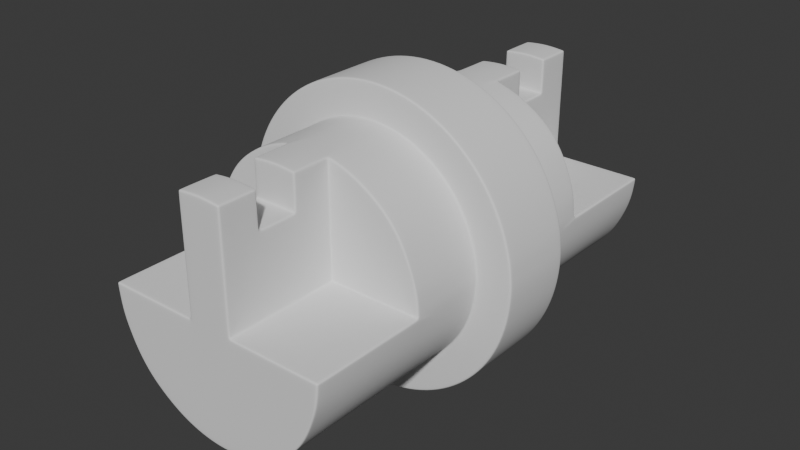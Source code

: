 # Source: Mech_Piece1.blend  (saved by Blender 4.0.36; exported with 4.5.12 LTS)
import bpy
from mathutils import Matrix  # noqa: F401  (used for matrix-valued properties, if any)

bpy.ops.wm.read_factory_settings(use_empty=True)
scene = bpy.context.scene
scene.name = 'Scene'

# ---- collections
col_collection = bpy.data.collections.new('Collection'); scene.collection.children.link(col_collection)

# ---- world
world_world = bpy.data.worlds.new('World'); scene.world = world_world
world_world.use_nodes = True; world_world.node_tree.nodes.clear()
_N = world_world.node_tree.nodes; _L = world_world.node_tree.links
n0 = _N.new('ShaderNodeOutputWorld'); n0.name = 'World Output'; n0.location = (300, 300)
n1 = _N.new('ShaderNodeBackground'); n1.name = 'Background'; n1.location = (10, 300)
n1.inputs[0].default_value = (0.05088, 0.05088, 0.05088, 1.0)
_L.new(n1.outputs[0], n0.inputs[0])
n0.is_active_output = True
world_world.color = (0.05088, 0.05088, 0.05088)
world_world.use_sun_shadow = False
world_world.sun_shadow_jitter_overblur = 0.0

# ---- meshes
me_cylinder_001 = bpy.data.meshes.new('Cylinder.001')
me_cylinder_001.from_pydata([(0.0, 2.0, 1.0), (0.0, -2.0, 1.0), (0.1951, 2.0, 0.9808), (1.0, 2.0, -4.371e-08), (0.9808, 2.0, -0.1951), (0.9163, 2.0, -0.3827), (0.8342, 2.0, -0.5556), (0.0, 2.0, -1.0), (0.7167, 2.0, -0.7071), (-0.1951, 2.0, 0.9808), (0.5528, 2.0, -0.8315), (-1.0, 2.0, -4.371e-08), (0.3827, 2.0, -0.9239), (-0.9808, 2.0, -0.1951), (0.1951, 2.0, -0.9808), (-0.9163, 2.0, -0.3827), (0.1951, 2.0, -5.96e-08), (-0.8342, 2.0, -0.5556), (-0.7167, 2.0, -0.7071), (0.1951, -2.0, 0.9808), (-0.5528, 2.0, -0.8315), (1.0, -2.0, -4.371e-08), (-0.3827, 2.0, -0.9239), (-0.1951, 2.0, -0.9808), (-0.1951, 2.0, -5.96e-08), (0.9808, -2.0, -0.1951), (0.0, -2.0, -1.0), (0.9163, -2.0, -0.3827), (-0.1951, -2.0, 0.9808), (0.8342, -2.0, -0.5556), (-1.0, -2.0, -4.371e-08), (0.7167, -2.0, -0.7071), (-0.9808, -2.0, -0.1951), (-0.9163, -2.0, -0.3827), (-0.8342, -2.0, -0.5556), (-0.7167, -2.0, -0.7071), (-0.5528, -2.0, -0.8315), (-0.3827, -2.0, -0.9239), (-0.1951, -2.0, -0.9808), (-0.1951, -2.0, -5.96e-08), (0.5528, -2.0, -0.8315), (0.3827, -2.0, -0.9239), (0.1951, -2.0, -0.9808), (0.1951, -2.0, -5.96e-08), (0.1951, -0.3333, -0.9808), (0.1951, 0.3333, -0.9808), (0.5556, -0.3333, -0.8315), (0.5556, 0.3333, -0.8315), (0.8315, -0.3333, -0.5556), (0.8315, 0.3333, -0.5556), (0.9808, -0.3333, -0.1951), (0.9808, 0.3333, -0.1951), (-0.1951, -0.3333, -0.9808), (-0.1951, 0.3333, -0.9808), (-0.5556, -0.3333, -0.8315), (-0.5556, 0.3333, -0.8315), (-0.8315, -0.3333, -0.5556), (-0.8315, 0.3333, -0.5556), (-0.9808, -0.3333, -0.1951), (-0.9808, 0.3333, -0.1951), (-0.8315, -0.3333, 0.5556), (-0.8315, 0.3333, 0.5556), (-0.9808, -0.3333, 0.1951), (-0.9808, 0.3333, 0.1951), (-0.1951, -0.3333, 0.9808), (-0.1951, 0.3333, 0.9808), (-0.5556, -0.3333, 0.8315), (-0.5556, 0.3333, 0.8315), (0.8315, -0.3333, 0.5556), (0.8315, 0.3333, 0.5556), (0.9808, -0.3333, 0.1951), (0.0, -1.0, 1.0), (0.9808, 0.3333, 0.1951), (0.1951, -0.3333, 0.9808), (0.1951, 0.3333, 0.9808), (0.5556, -0.3333, 0.8315), (0.5556, 0.3333, 0.8315), (0.0, -1.0, -1.0), (-0.1951, -1.0, 0.9808), (-0.3827, -1.0, 0.9239), (-0.5528, -1.0, 0.8315), (-0.7167, -1.0, 0.7071), (-0.8342, -1.0, 0.5556), (-0.9163, -1.0, 0.3827), (-0.9808, -1.0, 0.1951), (-1.0, -1.0, -2.186e-08), (-0.9808, -1.0, -0.1951), (-0.9239, -1.0, -0.3827), (-0.8315, -1.0, -0.5556), (-0.7071, -1.0, -0.7071), (-0.5556, -1.0, -0.8315), (-0.3827, -1.0, -0.9239), (0.1951, -1.0, 0.9808), (0.0, -2.0, -5.96e-08), (-0.1951, -1.0, -0.9808), (-0.1951, -1.0, -5.96e-08), (0.3827, -1.0, 0.9239), (0.5528, -1.0, 0.8315), (0.7167, -1.0, 0.7071), (0.0, 1.0, 1.0), (0.8342, -1.0, 0.5556), (0.9163, -1.0, 0.3827), (0.9808, -1.0, 0.1951), (1.0, -1.0, -2.186e-08), (0.9808, -1.0, -0.1951), (0.9239, -1.0, -0.3827), (0.8315, -1.0, -0.5556), (0.7071, -1.0, -0.7071), (0.5556, -1.0, -0.8315), (0.3827, -1.0, -0.9239), (0.1951, -1.0, -0.9808), (0.0, 1.0, -1.0), (-0.1951, 1.0, 0.9808), (-0.3827, 1.0, 0.9239), (-0.5528, 1.0, 0.8315), (-0.7167, 1.0, 0.7071), (-0.8342, 1.0, 0.5556), (-0.9163, 1.0, 0.3827), (-0.9808, 1.0, 0.1951), (-1.0, 1.0, -2.186e-08), (-0.9808, 1.0, -0.1951), (-0.9239, 1.0, -0.3827), (-0.8315, 1.0, -0.5556), (-0.7071, 1.0, -0.7071), (-0.5556, 1.0, -0.8315), (-0.3827, 1.0, -0.9239), (0.1951, -1.0, -5.96e-08), (0.0, 2.0, -5.96e-08), (-0.1951, 1.0, -0.9808), (-0.1951, 1.0, -5.96e-08), (0.1951, 1.0, 0.9808), (0.3827, 1.0, 0.9239), (0.5528, 1.0, 0.8315), (0.7167, 1.0, 0.7071), (0.8342, 1.0, 0.5556), (0.9163, 1.0, 0.3827), (0.9808, 1.0, 0.1951), (0.0, 0.3333, -1.0), (0.0, -0.3333, -1.0), (-0.3827, 0.3333, -0.9239), (-0.3827, -0.3333, -0.9239), (1.0, 1.0, -2.186e-08), (0.9808, 1.0, -0.1951), (-1.0, 0.3333, -2.186e-08), (-1.0, -0.3333, -2.186e-08), (-0.9239, 0.3333, -0.3827), (-0.9239, -0.3333, -0.3827), (-0.7071, 0.3333, -0.7071), (-0.7071, -0.3333, -0.7071), (-0.9239, 0.3333, 0.3827), (-0.9239, -0.3333, 0.3827), (-0.7071, 0.3333, 0.7071), (-0.7071, -0.3333, 0.7071), (-0.3827, 0.3333, 0.9239), (-0.3827, -0.3333, 0.9239), (0.0, -0.3333, 1.0), (0.0, 0.3333, 1.0), (0.9239, 1.0, -0.3827), (0.8315, 1.0, -0.5556), (0.0, -0.3333, 1.302), (0.0, 0.3333, 1.302), (0.7071, 1.0, -0.7071), (0.5556, 1.0, -0.8315), (0.3827, 1.0, -0.9239), (0.1951, 1.0, -0.9808), (0.1951, 1.0, -5.96e-08), (0.3827, 0.3333, -0.9239), (0.3827, -0.3333, -0.9239), (-0.254, 0.3333, -1.277), (-0.254, -0.3333, -1.277), (-0.4983, 0.3333, 1.203), (-0.4983, -0.3333, 1.203), (-0.9207, 0.3333, 0.9207), (-0.9207, -0.3333, 0.9207), (-0.7234, 0.3333, 1.083), (-0.7234, -0.3333, 1.083), (-0.254, 0.3333, 1.277), (-0.254, -0.3333, 1.277), (-1.277, 0.3333, 0.254), (-1.277, -0.3333, 0.254), (-1.083, 0.3333, 0.7234), (-1.083, -0.3333, 0.7234), (-1.277, 0.3333, -0.254), (-1.277, -0.3333, -0.254), (-1.083, 0.3333, -0.7234), (-1.083, -0.3333, -0.7234), (-0.7234, 0.3333, -1.083), (-0.7234, -0.3333, -1.083), (-1.203, 0.3333, 0.4983), (-1.203, -0.3333, 0.4983), (-0.9207, 0.3333, -0.9207), (-0.9207, -0.3333, -0.9207), (-1.203, 0.3333, -0.4983), (-1.203, -0.3333, -0.4983), (-1.302, 0.3333, -2.186e-08), (-1.302, -0.3333, -2.186e-08), (1.0, 0.3333, -2.186e-08), (1.0, -0.3333, -2.186e-08), (-0.4983, 0.3333, -1.203), (-0.4983, -0.3333, -1.203), (0.9239, 0.3333, -0.3827), (0.9239, -0.3333, -0.3827), (0.0, 0.3333, -1.302), (0.0, -0.3333, -1.302), (0.7071, 0.3333, -0.7071), (0.7071, -0.3333, -0.7071), (0.9239, 0.3333, 0.3827), (0.9239, -0.3333, 0.3827), (0.7071, 0.3333, 0.7071), (0.7071, -0.3333, 0.7071), (0.3827, 0.3333, 0.9239), (0.3827, -0.3333, 0.9239), (0.254, 0.3333, -1.277), (0.254, -0.3333, -1.277), (0.4983, 0.3333, 1.203), (0.4983, -0.3333, 1.203), (0.9207, 0.3333, 0.9207), (0.9207, -0.3333, 0.9207), (0.7234, 0.3333, 1.083), (0.0, -1.333, 1.0), (0.7234, -0.3333, 1.083), (0.0, -1.667, 1.0), (0.254, 0.3333, 1.277), (-1.0, -1.667, -3.643e-08), (0.254, -0.3333, 1.277), (-1.0, -1.333, -2.914e-08), (1.277, 0.3333, 0.254), (-0.8315, -1.667, -0.5556), (1.277, -0.3333, 0.254), (-0.8315, -1.333, -0.5556), (1.083, 0.3333, 0.7234), (-0.3827, -1.667, -0.9239), (1.083, -0.3333, 0.7234), (-0.3827, -1.333, -0.9239), (0.0, -1.667, -1.0), (0.0, -1.333, -1.0), (-0.1951, -1.667, 0.9808), (-0.1951, -1.333, 0.9808), (-0.9239, -1.667, -0.3827), (-0.9239, -1.333, -0.3827), (-0.5556, -1.667, -0.8315), (-0.5556, -1.333, -0.8315), (-0.1951, -1.667, -5.96e-08), (-0.1951, -1.333, -5.96e-08), (-0.1951, -1.667, -0.9808), (-0.1951, -1.333, -0.9808), (-0.7071, -1.667, -0.7071), (-0.7071, -1.333, -0.7071), (-0.9808, -1.667, -0.1951), (-0.9808, -1.333, -0.1951), (-0.1951, -2.0, 0.6761), (-0.1951, -1.0, 0.6761), (0.0, -2.0, 0.6893), (-0.1951, -1.667, 0.6761), (-0.1951, -1.333, 0.6761), (-0.3827, -1.667, -5.414e-08), (-0.3827, -1.0, -5.114e-08), (-0.3827, -1.333, -5.26e-08), (-0.3827, -2.0, -5.577e-08), (0.0, 1.333, 1.0), (0.0, 1.667, 1.0), (-1.0, 1.667, -3.643e-08), (-1.0, 1.333, -2.914e-08), (-0.8315, 1.667, -0.5556), (-0.8315, 1.333, -0.5556), (-0.3827, 1.667, -0.9239), (-0.3827, 1.333, -0.9239), (-0.5528, -1.667, -4.924e-08), (-0.5528, -1.0, -4.341e-08), (-0.5528, -1.333, -4.626e-08), (-0.5528, -2.0, -5.235e-08), (-0.7167, -1.667, -4.439e-08), (-0.7167, -1.333, -3.976e-08), (-0.7167, -1.0, -3.52e-08), (-0.7167, -2.0, -4.909e-08), (-0.8342, -1.667, -4.121e-08), (-0.8342, -1.333, -3.53e-08), (-0.8342, -1.0, -2.932e-08), (-0.8342, -2.0, -4.706e-08), (-0.9163, -1.667, -3.894e-08), (-0.9163, -1.0, -2.598e-08), (-0.9163, -1.333, -3.246e-08), (-0.9163, -2.0, -4.543e-08), (0.0, 1.667, -1.0), (0.0, 1.333, -1.0), (-0.1951, 1.667, 0.9808), (-0.1951, 1.333, 0.9808), (-0.9239, 1.667, -0.3827), (-0.9239, 1.333, -0.3827), (-0.5556, 1.667, -0.8315), (-0.5556, 1.333, -0.8315), (-0.1951, 1.667, -5.96e-08), (-0.1951, 1.333, -5.96e-08), (-0.1951, 1.667, -0.9808), (-0.1951, 1.333, -0.9808), (-0.7071, 1.667, -0.7071), (-0.7071, 1.333, -0.7071), (-0.9808, 1.667, -0.1951), (-0.9808, 1.333, -0.1951), (0.0, -1.667, 0.6761), (0.0, -1.333, 0.6761), (-0.1951, 2.0, 0.6761), (-0.1951, 1.0, 0.6761), (0.0, 2.0, 0.6893), (-0.1951, 1.667, 0.6761), (-0.1951, 1.333, 0.6761), (-0.3827, 1.667, -5.414e-08), (-0.3827, 1.0, -5.114e-08), (-0.3827, 1.333, -5.26e-08), (-0.3827, 2.0, -5.577e-08), (-0.5528, 1.667, -4.924e-08), (-0.5528, 1.0, -4.341e-08), (-0.5528, 1.333, -4.626e-08), (-0.5528, 2.0, -5.235e-08), (-0.7167, 1.667, -4.439e-08), (-0.7167, 1.333, -3.976e-08), (-0.7167, 1.0, -3.52e-08), (-0.7167, 2.0, -4.909e-08), (-0.8342, 1.667, -4.121e-08), (-0.8342, 1.333, -3.53e-08), (-0.8342, 1.0, -2.932e-08), (-0.8342, 2.0, -4.706e-08), (-0.9163, 1.667, -3.894e-08), (-0.9163, 1.0, -2.598e-08), (-0.9163, 1.333, -3.246e-08), (-0.9163, 2.0, -4.543e-08), (0.0, 1.667, 0.6761), (0.0, 1.333, 0.6761), (-0.4983, 0.0, -1.203), (-1.277, 0.0, 0.254), (1.277, 0.3333, -0.254), (1.277, -0.3333, -0.254), (1.083, 0.3333, -0.7234), (1.083, -0.3333, -0.7234), (0.7234, 0.3333, -1.083), (-0.7234, 0.0, -1.083), (-1.302, 0.0, -2.186e-08), (-1.083, 0.0, -0.7234), (0.0, 0.0, -1.302), (-1.203, 0.0, -0.4983), (0.7234, -0.3333, -1.083), (-0.4983, 0.0, 1.203), (-0.9207, 0.0, -0.9207), (-1.277, 0.0, -0.254), (-0.7234, 0.0, 1.083), (1.203, 0.3333, 0.4983), (1.203, -0.3333, 0.4983), (-0.254, 0.0, -1.277), (-0.9207, 0.0, 0.9207), (-0.254, 0.0, 1.277), (-1.083, 0.0, 0.7234), (-1.203, 0.0, 0.4983), (0.9207, 0.3333, -0.9207), (0.9207, -0.3333, -0.9207), (1.203, 0.3333, -0.4983), (1.203, -0.3333, -0.4983), (0.0, 0.0, 1.302), (1.302, 0.3333, -2.186e-08), (1.302, -0.3333, -2.186e-08), (0.4983, 0.3333, -1.203), (0.4983, -0.3333, -1.203), (-0.8342, 1.0, 0.3745), (-0.9933, 1.0, 0.06793), (-0.9163, 1.0, 0.2163), (-0.7167, 1.0, 0.601), (-0.5528, 1.0, 0.6974), (-0.3827, 1.0, 0.6872), (1.0, -1.667, -3.643e-08), (1.0, -1.333, -2.914e-08), (0.8315, -1.667, -0.5556), (0.8315, -1.333, -0.5556), (0.3827, -1.667, -0.9239), (0.3827, -1.333, -0.9239), (0.1951, -1.667, 0.9808), (0.1951, -1.333, 0.9808), (0.9239, -1.667, -0.3827), (0.9239, -1.333, -0.3827), (0.5556, -1.667, -0.8315), (0.5556, -1.333, -0.8315), (0.1951, -1.667, -5.96e-08), (0.1951, -1.333, -5.96e-08), (0.1951, -1.667, -0.9808), (0.1951, -1.333, -0.9808), (0.7071, -1.667, -0.7071), (0.7071, -1.333, -0.7071), (0.9808, -1.667, -0.1951), (0.9808, -1.333, -0.1951), (0.1951, -2.0, 0.6761), (0.1951, -1.0, 0.6761), (0.1951, -1.667, 0.6761), (0.1951, -1.333, 0.6761), (0.3827, -1.667, -5.414e-08), (0.3827, -1.0, -5.114e-08), (0.3827, -1.333, -5.26e-08), (0.3827, -2.0, -5.577e-08), (1.0, 1.667, -3.643e-08), (1.0, 1.333, -2.914e-08), (0.8315, 1.667, -0.5556), (0.8315, 1.333, -0.5556), (-1.29, 0.0, 0.1278), (0.3827, 1.667, -0.9239), (0.3827, 1.333, -0.9239), (0.5528, -1.667, -4.924e-08), (0.5528, -1.0, -4.341e-08), (0.5528, -1.333, -4.626e-08), (0.5528, -2.0, -5.235e-08), (0.7167, -1.667, -4.439e-08), (0.7167, -1.333, -3.976e-08), (0.7167, -1.0, -3.52e-08), (0.7167, -2.0, -4.909e-08), (-0.9931, 0.3333, 0.06967), (0.8342, -1.667, -4.121e-08), (0.8342, -1.333, -3.53e-08), (0.8342, -1.0, -2.932e-08), (0.8342, -2.0, -4.706e-08), (-0.8342, -1.0, 0.3745), (-0.9933, -1.0, 0.06793), (-0.9163, -1.0, 0.2163), (-0.7167, -1.0, 0.601), (-0.5528, -1.0, 0.6974), (-0.3827, -1.0, 0.6872), (0.9163, -1.667, -3.894e-08), (0.9163, -1.0, -2.598e-08), (0.9163, -1.333, -3.246e-08), (0.9163, -2.0, -4.543e-08), (0.1951, 1.667, 0.9808), (0.1951, 1.333, 0.9808), (0.9239, 1.667, -0.3827), (0.9239, 1.333, -0.3827), (-1.289, 0.3333, 0.1342), (0.5556, 1.667, -0.8315), (0.5556, 1.333, -0.8315), (0.1951, 1.667, -5.96e-08), (0.1951, 1.333, -5.96e-08), (0.1951, 1.667, -0.9808), (0.1951, 1.333, -0.9808), (0.7071, 1.667, -0.7071), (0.7071, 1.333, -0.7071), (0.9808, 1.667, -0.1951), (0.9808, 1.333, -0.1951), (0.1951, 2.0, 0.6761), (0.1951, 1.0, 0.6761), (0.1951, 1.667, 0.6761), (0.1951, 1.333, 0.6761), (0.3827, 1.667, -5.414e-08), (0.3827, 1.0, -5.114e-08), (0.3827, 1.333, -5.26e-08), (0.3827, 2.0, -5.577e-08), (0.5528, 1.667, -4.924e-08), (0.5528, 1.0, -4.341e-08), (0.5528, 1.333, -4.626e-08), (0.5528, 2.0, -5.235e-08), (0.7167, 1.667, -4.439e-08), (0.7167, 1.333, -3.976e-08), (0.7167, 1.0, -3.52e-08), (-0.9931, -0.3333, 0.06967), (-1.289, -0.3333, 0.1342), (0.7167, 2.0, -4.909e-08), (0.8342, 1.667, -4.121e-08), (0.8342, 1.333, -3.53e-08), (0.8342, 1.0, -2.932e-08), (0.8342, 2.0, -4.706e-08), (0.9163, 1.667, -3.894e-08), (0.9163, 1.0, -2.598e-08), (0.9163, 1.333, -3.246e-08), (0.9163, 2.0, -4.543e-08), (0.4983, 0.0, -1.203), (1.277, 0.0, 0.254), (0.7234, 0.0, -1.083), (1.302, 0.0, -2.186e-08), (1.083, 0.0, -0.7234), (1.203, 0.0, -0.4983), (0.4983, 0.0, 1.203), (0.9207, 0.0, -0.9207), (1.277, 0.0, -0.254), (0.7234, 0.0, 1.083), (0.254, 0.0, -1.277), (0.9207, 0.0, 0.9207), (0.254, 0.0, 1.277), (1.083, 0.0, 0.7234), (1.203, 0.0, 0.4983), (0.8342, 1.0, 0.3745), (0.9933, 1.0, 0.06793), (0.9163, 1.0, 0.2163), (0.7167, 1.0, 0.601), (0.5528, 1.0, 0.6974), (0.3827, 1.0, 0.6872), (1.29, 0.0, 0.1278), (0.9931, 0.3333, 0.06967), (0.8342, -1.0, 0.3745), (0.9933, -1.0, 0.06793), (0.9163, -1.0, 0.2163), (0.7167, -1.0, 0.601), (0.5528, -1.0, 0.6974), (0.3827, -1.0, 0.6872), (1.289, 0.3333, 0.1342), (0.9931, -0.3333, 0.06967), (1.289, -0.3333, 0.1342)], [], [(434, 283, 7, 14), (210, 74, 222, 214), (132, 76, 208, 133), (408, 492, 493, 403), (432, 433, 446, 444), (433, 443, 441, 165), (244, 234, 26, 38), (360, 213, 476, 466), (130, 74, 210, 131), (293, 23, 7, 283), (123, 124, 55, 147), (88, 56, 148, 89), (114, 115, 151, 67), (68, 232, 217, 209), (267, 271, 274, 270), (16, 432, 444, 447), (63, 178, 188, 149), (137, 202, 168, 53), (406, 409, 414, 411), (118, 362, 410, 63), (104, 105, 201, 50), (485, 486, 131, 132), (179, 329, 399, 456), (253, 299, 300, 254), (290, 289, 265, 266), (30, 32, 33, 282), (50, 331, 358, 197), (177, 159, 356, 349), (418, 419, 80, 81), (265, 22, 23, 293), (11, 325, 15, 13), (134, 69, 206, 135), (275, 279, 282, 278), (420, 251, 78, 79), (295, 18, 20, 289), (289, 20, 22, 265), (121, 122, 57, 145), (272, 276, 275, 271), (48, 333, 355, 201), (136, 482, 483, 135), (107, 108, 46, 205), (494, 96, 92, 388), (380, 393, 392, 126), (276, 281, 279, 275), (256, 95, 251, 420), (298, 297, 287, 288), (294, 293, 283, 284), (431, 401, 400, 430), (381, 42, 26, 234), (138, 203, 213, 44), (359, 466, 476, 212), (218, 475, 477, 216), (297, 13, 15, 287), (287, 15, 17, 263), (80, 66, 152, 81), (261, 11, 13, 297), (301, 303, 127, 24), (292, 308, 307, 129), (118, 117, 363, 362), (370, 369, 383, 384), (239, 229, 227, 238), (225, 249, 248, 223), (376, 375, 369, 370), (110, 77, 138, 44), (403, 404, 407, 408), (122, 123, 147, 57), (120, 121, 145, 59), (232, 346, 480, 479), (84, 416, 417, 83), (440, 2, 425, 442), (163, 164, 435, 401), (269, 272, 271, 267), (268, 256, 420, 419), (72, 206, 345, 226), (76, 210, 214, 218), (445, 165, 441, 486), (99, 130, 426, 259), (132, 131, 210, 76), (437, 431, 430, 436), (78, 71, 155, 64), (260, 0, 9, 285), (484, 133, 134, 481), (277, 273, 418, 415), (31, 409, 405, 40), (482, 141, 463, 483), (162, 163, 401, 431), (273, 268, 419, 418), (450, 453, 452, 448), (57, 184, 192, 145), (492, 489, 100, 98), (169, 347, 338, 203), (379, 391, 393, 380), (195, 336, 343, 183), (142, 51, 200, 157), (345, 480, 467, 226), (250, 39, 93, 252), (141, 196, 51, 142), (218, 214, 472, 475), (231, 244, 38, 37), (377, 40, 41, 371), (164, 45, 137, 111), (262, 261, 297, 298), (407, 406, 411, 412), (264, 263, 295, 296), (64, 155, 159, 177), (206, 69, 230, 345), (102, 490, 496, 70), (401, 435, 434, 400), (62, 150, 189, 179), (435, 284, 283, 434), (102, 101, 491, 490), (55, 186, 190, 147), (268, 273, 272, 269), (24, 309, 306, 291), (243, 95, 256, 257), (153, 170, 176, 65), (240, 231, 37, 36), (200, 51, 330, 354), (428, 398, 397, 427), (248, 238, 33, 32), (53, 168, 198, 139), (24, 127, 7, 23), (305, 302, 112, 286), (263, 17, 18, 295), (454, 449, 485, 484), (430, 400, 12, 10), (387, 389, 373, 19), (91, 140, 52, 94), (27, 424, 414, 29), (99, 259, 286, 112), (205, 353, 333, 48), (104, 386, 376, 105), (70, 228, 346, 207), (3, 4, 5, 465), (226, 467, 487, 495), (481, 134, 135, 483), (368, 367, 385, 386), (398, 437, 436, 397), (484, 485, 132, 133), (154, 64, 177, 171), (37, 38, 39, 258), (67, 174, 170, 153), (107, 384, 378, 108), (75, 220, 215, 211), (445, 449, 450, 446), (301, 304, 285, 9), (427, 397, 6, 5), (28, 250, 252, 1), (33, 34, 278, 282), (89, 90, 241, 247), (411, 414, 424, 421), (211, 215, 224, 73), (84, 62, 455, 416), (34, 35, 274, 278), (241, 233, 231, 240), (122, 264, 296, 123), (167, 360, 340, 46), (128, 111, 137, 53), (117, 118, 63, 149), (125, 266, 294, 128), (119, 262, 298, 120), (16, 14, 7, 127), (228, 497, 487, 467), (358, 331, 474, 469), (291, 306, 308, 292), (103, 368, 386, 104), (416, 85, 280, 417), (112, 113, 153, 65), (116, 117, 149, 61), (114, 67, 153, 113), (119, 120, 59, 143), (296, 295, 289, 290), (288, 287, 263, 264), (121, 288, 264, 122), (139, 198, 186, 55), (87, 88, 229, 239), (149, 188, 180, 61), (112, 65, 156, 99), (143, 194, 429, 410), (21, 424, 27, 25), (59, 182, 194, 143), (128, 294, 284, 111), (94, 52, 138, 77), (147, 190, 184, 57), (151, 172, 174, 67), (120, 298, 288, 121), (266, 265, 293, 294), (145, 192, 182, 59), (402, 405, 409, 406), (396, 439, 438, 395), (106, 370, 384, 107), (39, 250, 253, 242), (73, 224, 159, 155), (124, 290, 266, 125), (397, 436, 8, 6), (419, 420, 79, 80), (123, 296, 290, 124), (115, 116, 61, 151), (255, 267, 270, 258), (245, 235, 234, 244), (109, 110, 44, 167), (124, 125, 139, 55), (157, 200, 49, 158), (433, 165, 445, 446), (65, 176, 160, 156), (61, 180, 172, 151), (49, 200, 354, 332), (392, 494, 388, 126), (92, 96, 211, 73), (141, 142, 439, 396), (326, 442, 425, 260), (157, 158, 398, 428), (462, 395, 3, 465), (221, 1, 19, 373), (385, 25, 27, 375), (81, 152, 60, 82), (125, 128, 53, 139), (280, 277, 415, 417), (10, 12, 447, 451), (448, 452, 457, 451), (413, 489, 492, 408), (183, 343, 339, 193), (185, 337, 342, 191), (97, 75, 211, 96), (187, 335, 328, 199), (173, 348, 350, 181), (281, 225, 223, 279), (279, 223, 30, 282), (144, 455, 456, 195), (395, 438, 4, 3), (45, 166, 359, 212), (222, 478, 472, 214), (257, 269, 267, 255), (330, 474, 471, 354), (175, 344, 348, 173), (177, 349, 341, 171), (193, 339, 337, 185), (438, 427, 5, 4), (300, 219, 237, 254), (459, 464, 462, 458), (175, 171, 341, 344), (19, 1, 252, 387), (444, 448, 451, 447), (135, 206, 72, 136), (89, 148, 54, 90), (82, 60, 150, 83), (256, 268, 269, 257), (449, 454, 453, 450), (454, 460, 459, 453), (36, 37, 258, 270), (87, 146, 56, 88), (90, 54, 140, 91), (443, 426, 130, 441), (39, 242, 255, 258), (60, 152, 173, 181), (12, 14, 16, 447), (357, 469, 474, 330), (452, 458, 461, 457), (52, 140, 199, 169), (43, 394, 391, 379), (453, 459, 458, 452), (130, 99, 156, 74), (158, 161, 437, 398), (212, 476, 338, 202), (334, 468, 466, 359), (191, 342, 335, 187), (199, 328, 347, 169), (371, 41, 42, 381), (189, 351, 329, 179), (56, 146, 193, 185), (415, 82, 83, 417), (213, 203, 338, 476), (280, 85, 225, 281), (41, 394, 43, 42), (273, 277, 276, 272), (221, 236, 28, 1), (246, 240, 36, 35), (387, 252, 93, 43), (181, 350, 351, 189), (254, 237, 78, 251), (436, 430, 10, 8), (446, 450, 448, 444), (90, 91, 233, 241), (47, 204, 352, 334), (166, 47, 334, 359), (196, 488, 495, 357), (393, 391, 402, 404), (106, 107, 205, 48), (8, 10, 451, 457), (389, 390, 300, 299), (490, 491, 422, 103), (378, 377, 371, 372), (97, 98, 209, 75), (277, 280, 281, 276), (243, 254, 251, 95), (486, 441, 130, 131), (458, 462, 465, 461), (224, 478, 356, 159), (29, 414, 409, 31), (223, 248, 32, 30), (249, 239, 238, 248), (227, 246, 35, 34), (369, 29, 31, 383), (101, 102, 70, 207), (158, 49, 204, 161), (137, 45, 212, 202), (403, 493, 494, 392), (260, 425, 2, 0), (404, 402, 406, 407), (439, 428, 427, 438), (94, 77, 235, 245), (291, 292, 305, 304), (24, 291, 304, 301), (148, 56, 185, 191), (379, 380, 390, 389), (242, 253, 254, 243), (88, 89, 247, 229), (292, 129, 302, 305), (9, 0, 303, 301), (327, 305, 286, 259), (326, 260, 285, 304), (138, 52, 169, 203), (366, 113, 112, 302), (306, 309, 313, 310), (308, 306, 310, 312), (307, 308, 312, 311), (22, 309, 24, 23), (365, 114, 113, 366), (310, 313, 317, 314), (312, 310, 314, 315), (20, 313, 309, 22), (311, 312, 315, 316), (315, 314, 318, 319), (316, 315, 319, 320), (314, 317, 321, 318), (18, 317, 313, 20), (320, 361, 364, 316), (319, 318, 322, 324), (320, 319, 324, 323), (318, 321, 325, 322), (17, 321, 317, 18), (323, 363, 361, 320), (322, 325, 11, 261), (324, 322, 261, 262), (15, 325, 321, 17), (323, 324, 262, 119), (43, 93, 26, 42), (304, 305, 327, 326), (299, 253, 236, 221), (238, 227, 34, 33), (180, 188, 351, 350), (176, 349, 356, 160), (172, 180, 350, 348), (208, 76, 218, 216), (174, 172, 348, 344), (86, 58, 146, 87), (176, 170, 341, 349), (174, 344, 341, 170), (242, 243, 257, 255), (182, 192, 339, 343), (105, 376, 370, 106), (168, 202, 338, 347), (192, 184, 337, 339), (184, 190, 342, 337), (194, 182, 343, 336), (190, 186, 335, 342), (327, 259, 426, 443), (51, 196, 357, 330), (46, 340, 353, 205), (380, 126, 388, 390), (390, 388, 92, 374), (161, 204, 47, 162), (493, 97, 96, 494), (43, 379, 389, 387), (230, 479, 480, 345), (178, 429, 399, 329), (188, 178, 329, 351), (492, 98, 97, 493), (372, 371, 381, 382), (186, 198, 328, 335), (198, 168, 347, 328), (233, 245, 244, 231), (136, 72, 488, 482), (418, 81, 82, 415), (352, 473, 468, 334), (16, 440, 442, 432), (271, 275, 278, 274), (54, 148, 191, 187), (142, 157, 428, 439), (66, 154, 171, 175), (332, 470, 473, 352), (92, 73, 155, 71), (460, 454, 484, 481), (460, 463, 464, 459), (35, 36, 270, 274), (2, 440, 303, 0), (85, 86, 249, 225), (78, 64, 154, 79), (449, 445, 486, 485), (354, 471, 470, 332), (161, 162, 431, 437), (133, 208, 69, 134), (204, 49, 332, 352), (40, 405, 394, 41), (229, 247, 246, 227), (86, 87, 239, 249), (83, 150, 62, 84), (412, 411, 421, 423), (39, 38, 26, 93), (311, 365, 366, 307), (307, 366, 302, 129), (364, 361, 116, 115), (316, 364, 365, 311), (364, 115, 114, 365), (361, 363, 117, 116), (362, 363, 323, 119), (375, 27, 29, 369), (74, 156, 160, 222), (382, 381, 234, 235), (391, 394, 405, 402), (162, 47, 166, 163), (98, 100, 68, 209), (163, 166, 45, 164), (422, 491, 489, 413), (69, 208, 216, 230), (463, 141, 396, 464), (333, 353, 473, 470), (340, 360, 466, 468), (421, 424, 21, 367), (331, 355, 471, 474), (6, 8, 457, 461), (220, 217, 477, 475), (217, 232, 479, 477), (197, 358, 497, 496), (423, 421, 367, 368), (164, 111, 284, 435), (110, 382, 235, 77), (108, 378, 372, 109), (367, 21, 25, 385), (383, 31, 40, 377), (413, 412, 423, 422), (346, 228, 467, 480), (44, 213, 360, 167), (422, 423, 368, 103), (100, 101, 207, 68), (105, 106, 48, 201), (353, 340, 468, 473), (108, 109, 167, 46), (220, 475, 472, 215), (432, 442, 443, 433), (355, 333, 470, 471), (408, 407, 412, 413), (440, 16, 127, 303), (91, 94, 245, 233), (250, 28, 236, 253), (150, 60, 181, 189), (71, 78, 237, 219), (140, 54, 187, 199), (247, 241, 240, 246), (400, 434, 14, 12), (85, 144, 58, 86), (58, 144, 195, 183), (80, 79, 154, 66), (146, 58, 183, 193), (152, 66, 175, 173), (222, 160, 356, 478), (216, 477, 479, 230), (5, 6, 461, 465), (442, 326, 327, 443), (299, 221, 373, 389), (464, 396, 395, 462), (463, 460, 481, 483), (399, 429, 194, 336), (410, 429, 178, 63), (392, 393, 404, 403), (410, 362, 119, 143), (300, 390, 374, 219), (386, 385, 375, 376), (224, 215, 472, 478), (489, 491, 101, 100), (201, 355, 331, 50), (209, 217, 220, 75), (71, 219, 374, 92), (384, 383, 377, 378), (103, 104, 50, 197), (207, 346, 232, 68), (109, 372, 382, 110), (399, 336, 195, 456), (455, 62, 179, 456), (455, 144, 85, 416), (487, 469, 357, 495), (488, 72, 226, 495), (488, 196, 141, 482), (487, 497, 358, 469), (496, 497, 228, 70), (496, 490, 103, 197)])
me_cylinder_001.polygons.foreach_set('use_smooth', [True] * 496)
_uv = me_cylinder_001.uv_layers.new(name='UVMap')
_uv.uv.foreach_set('vector', [0.5312, 0.9583, 0.5, 0.9583, 0.5, 1.0, 0.5312, 1.0, 0.9375, 0.875, 0.9688, 0.875, 0.9688, 0.875, 0.9375, 0.875, 0.9062, 0.875, 0.9062, 0.875, 0.875, 0.875, 0.875, 0.875, 0.4849, 0.5657, 0.8165, 0.8286, 0.812, 0.7944, 0.3217, 0.3753, 0.1979, 0.1667, 0.09894, 0.08333, 0.2487, 0.275, 0.3281, 0.3533, 0.09894, 0.08333, 0.6985, 0.6578, 0.6678, 0.6032, 0.0, 0.0, 0.5312, 0.9583, 0.5, 0.9583, 0.5, 1.0, 0.5312, 1.0, 0.5625, 0.875, 0.5312, 0.875, 0.5312, 0.875, 0.5625, 0.875, 0.9688, 0.875, 0.9688, 0.875, 0.9375, 0.875, 0.9375, 0.875, 0.5312, 0.9583, 0.5312, 1.0, 0.5, 1.0, 0.5, 0.9583, 0.625, 0.875, 0.5938, 0.875, 0.5938, 0.875, 0.625, 0.875, 0.6562, 0.875, 0.6562, 0.875, 0.625, 0.875, 0.625, 0.875, 0.9062, 0.875, 0.875, 0.875, 0.875, 0.875, 0.9062, 0.875, 0.8438, 0.875, 0.8438, 0.875, 0.875, 0.875, 0.875, 0.875, 0.4448, 0.5207, 0.5603, 0.6863, 0.5965, 0.746, 0.5036, 0.5923, 0.2968, 0.25, 0.1979, 0.1667, 0.3281, 0.3533, 0.4063, 0.4311, 0.7812, 0.875, 0.7812, 0.875, 0.8125, 0.875, 0.8125, 0.875, 0.5, 0.875, 0.5, 0.875, 0.5312, 0.875, 0.5312, 0.875, 0.5603, 0.6863, 0.5965, 0.746, 0.6545, 0.842, 0.636, 0.7949, 0.7812, 0.875, 0.7609, 0.875, 0.7612, 0.875, 0.7812, 0.875, 0.7188, 0.875, 0.6875, 0.875, 0.6875, 0.875, 0.7188, 0.875, 0.812, 0.7944, 0.7405, 0.7011, 0.9375, 0.875, 0.9062, 0.875, 0.7812, 0.875, 0.7812, 0.875, 0.7657, 0.875, 0.7665, 0.875, 0.7293, 0.7124, 0.7293, 0.7124, 0.6985, 0.6578, 0.6985, 0.6578, 0.5938, 0.9167, 0.5938, 0.9583, 0.5625, 0.9583, 0.5625, 0.9167, 0.49, 0.25, 0.4854, 0.2032, 0.4717, 0.1582, 0.4691, 0.25, 0.7188, 0.875, 0.7188, 0.875, 0.75, 0.875, 0.75, 0.875, 0.9688, 0.875, 1.0, 0.875, 1.0, 0.875, 0.9688, 0.875, 0.8165, 0.8286, 0.812, 0.7944, 0.9062, 0.875, 0.875, 0.875, 0.5625, 0.9583, 0.5625, 1.0, 0.5312, 1.0, 0.5312, 0.9583, 0.49, 0.25, 0.4691, 0.25, 0.4717, 0.1582, 0.4854, 0.2032, 0.8438, 0.875, 0.8438, 0.875, 0.8125, 0.875, 0.8125, 0.875, 0.636, 0.7949, 0.6901, 0.8724, 0.701, 0.9189, 0.6545, 0.842, 0.7405, 0.7011, 0.6678, 0.6032, 0.9688, 0.875, 0.9375, 0.875, 0.625, 0.9583, 0.625, 1.0, 0.5938, 1.0, 0.5938, 0.9583, 0.5938, 0.9583, 0.5938, 1.0, 0.5625, 1.0, 0.5625, 0.9583, 0.6875, 0.875, 0.6562, 0.875, 0.6562, 0.875, 0.6875, 0.875, 0.5231, 0.6262, 0.6184, 0.7482, 0.636, 0.7949, 0.5603, 0.6863, 0.6562, 0.875, 0.6562, 0.875, 0.6875, 0.875, 0.6875, 0.875, 0.7812, 0.875, 0.7609, 0.875, 0.7497, 0.8334, 0.8125, 0.875, 0.625, 0.875, 0.5938, 0.875, 0.5938, 0.875, 0.625, 0.875, 0.7405, 0.7011, 0.9375, 0.875, 0.9688, 0.875, 0.6678, 0.6032, 0.09894, 0.08333, 0.2487, 0.275, 0.1682, 0.1962, 0.0, 0.0, 0.6184, 0.7482, 0.6791, 0.8259, 0.6901, 0.8724, 0.636, 0.7949, 0.1682, 0.1962, 0.0, 0.0, 0.6678, 0.6032, 0.7405, 0.7011, 0.7188, 0.9167, 0.7188, 0.9583, 0.6875, 0.9583, 0.6875, 0.9167, 0.5312, 0.9167, 0.5312, 0.9583, 0.5, 0.9583, 0.5, 0.9167, 0.5938, 0.9167, 0.5625, 0.9167, 0.5625, 0.9583, 0.5938, 0.9583, 0.5312, 0.9583, 0.5312, 1.0, 0.5, 1.0, 0.5, 0.9583, 0.5, 0.875, 0.5, 0.875, 0.5312, 0.875, 0.5312, 0.875, 0.5625, 0.875, 0.5625, 0.875, 0.5312, 0.875, 0.5312, 0.875, 0.9062, 0.875, 0.9062, 0.875, 0.875, 0.875, 0.875, 0.875, 0.7188, 0.9583, 0.7188, 1.0, 0.6875, 1.0, 0.6875, 0.9583, 0.6875, 0.9583, 0.6875, 1.0, 0.6562, 1.0, 0.6562, 0.9583, 0.9062, 0.875, 0.9062, 0.875, 0.875, 0.875, 0.875, 0.875, 0.75, 0.9583, 0.75, 1.0, 0.7188, 1.0, 0.7188, 0.9583, 0.2968, 0.4123, 0.25, 0.4154, 0.25, 0.25, 0.2968, 0.25, 0.09894, 0.08333, 0.2487, 0.275, 0.1682, 0.1962, 0.0, 0.0, 0.7812, 0.875, 0.8125, 0.875, 0.7497, 0.8334, 0.7609, 0.875, 0.6562, 0.9167, 0.6562, 0.9583, 0.625, 0.9583, 0.625, 0.9167, 0.6875, 0.9167, 0.6562, 0.9167, 0.6562, 0.9583, 0.6875, 0.9583, 0.75, 0.9167, 0.7188, 0.9167, 0.7188, 0.9583, 0.75, 0.9583, 0.6875, 0.9167, 0.6875, 0.9583, 0.6562, 0.9583, 0.6562, 0.9167, 0.5312, 0.875, 0.5, 0.875, 0.5, 0.875, 0.5312, 0.875, 0.3217, 0.3753, 0.3841, 0.4484, 0.5231, 0.6262, 0.4849, 0.5657, 0.6562, 0.875, 0.625, 0.875, 0.625, 0.875, 0.6562, 0.875, 0.7188, 0.875, 0.6875, 0.875, 0.6875, 0.875, 0.7188, 0.875, 0.8438, 0.875, 0.8125, 0.875, 0.8125, 0.875, 0.8438, 0.875, 0.7812, 0.875, 0.7609, 0.875, 0.7497, 0.8334, 0.8125, 0.875, 0.76, 0.767, 0.9688, 1.0, 0.9688, 0.9583, 0.7293, 0.7124, 0.5625, 0.875, 0.5312, 0.875, 0.5312, 0.9167, 0.5625, 0.9167, 0.3841, 0.4484, 0.5231, 0.6262, 0.5603, 0.6863, 0.4448, 0.5207, 0.3217, 0.3753, 0.1682, 0.1962, 0.7405, 0.7011, 0.812, 0.7944, 0.7812, 0.875, 0.8125, 0.875, 0.8125, 0.875, 0.7812, 0.875, 0.9062, 0.875, 0.9375, 0.875, 0.9375, 0.875, 0.9062, 0.875, 0.1682, 0.1962, 0.0, 0.0, 0.6678, 0.6032, 0.7405, 0.7011, 1.0, 0.875, 0.9688, 0.875, 0.9688, 0.9167, 1.0, 0.9167, 0.9062, 0.875, 0.9375, 0.875, 0.9375, 0.875, 0.9062, 0.875, 0.625, 0.9167, 0.5938, 0.9167, 0.5938, 0.9583, 0.625, 0.9583, 0.9688, 0.875, 1.0, 0.875, 1.0, 0.875, 0.9688, 0.875, 1.0, 0.9583, 1.0, 1.0, 0.9688, 1.0, 0.9688, 0.9583, 0.8165, 0.8286, 0.875, 0.875, 0.8438, 0.875, 0.7648, 0.8186, 0.6016, 0.7019, 0.4849, 0.5657, 0.8165, 0.8286, 0.7648, 0.8186, 0.4197, 0.08029, 0.4246, 0.25, 0.385, 0.25, 0.3833, 0.05045, 0.7609, 0.875, 0.75, 0.875, 0.668, 0.7793, 0.7497, 0.8334, 0.5938, 0.875, 0.5625, 0.875, 0.5625, 0.9167, 0.5938, 0.9167, 0.4849, 0.5657, 0.3217, 0.3753, 0.812, 0.7944, 0.8165, 0.8286, 0.3841, 0.4484, 0.5231, 0.6262, 0.5603, 0.6863, 0.4448, 0.5207, 0.6562, 0.875, 0.6562, 0.875, 0.6875, 0.875, 0.6875, 0.875, 0.8165, 0.8286, 0.7648, 0.8186, 0.8438, 0.875, 0.875, 0.875, 0.5312, 0.875, 0.5312, 0.875, 0.5, 0.875, 0.5, 0.875, 0.1979, 0.1667, 0.3281, 0.3533, 0.2487, 0.275, 0.09894, 0.08333, 0.75, 0.875, 0.75, 0.875, 0.7188, 0.875, 0.7188, 0.875, 0.7188, 0.875, 0.7188, 0.875, 0.6875, 0.875, 0.6875, 0.875, 0.8125, 0.875, 0.8125, 0.875, 0.7812, 0.875, 0.7812, 0.875, 0.2968, 0.4123, 0.2968, 0.25, 0.25, 0.25, 0.25, 0.4154, 0.75, 0.875, 0.75, 0.875, 0.7188, 0.875, 0.7188, 0.875, 0.9062, 0.875, 0.9375, 0.875, 0.9375, 0.875, 0.9062, 0.875, 0.5625, 0.9583, 0.5312, 0.9583, 0.5312, 1.0, 0.5625, 1.0, 0.5938, 0.9583, 0.5938, 1.0, 0.5625, 1.0, 0.5625, 0.9583, 0.5312, 0.875, 0.5312, 0.875, 0.5, 0.875, 0.5, 0.875, 0.75, 0.9167, 0.75, 0.9583, 0.7188, 0.9583, 0.7188, 0.9167, 0.5231, 0.6262, 0.5603, 0.6863, 0.636, 0.7949, 0.6184, 0.7482, 0.6562, 0.9167, 0.6562, 0.9583, 0.625, 0.9583, 0.625, 0.9167, 0.9688, 0.875, 1.0, 0.875, 1.0, 0.875, 0.9688, 0.875, 0.8125, 0.875, 0.8438, 0.875, 0.8438, 0.875, 0.8125, 0.875, 0.7812, 0.875, 0.7609, 0.875, 0.7612, 0.875, 0.7812, 0.875, 0.5625, 0.9167, 0.5312, 0.9167, 0.5312, 0.9583, 0.5625, 0.9583, 0.7812, 0.875, 0.8125, 0.875, 0.8125, 0.875, 0.7812, 0.875, 0.5312, 0.9167, 0.5, 0.9167, 0.5, 0.9583, 0.5312, 0.9583, 0.7812, 0.875, 0.8125, 0.875, 0.7497, 0.8334, 0.7609, 0.875, 0.5938, 0.875, 0.5938, 0.875, 0.625, 0.875, 0.625, 0.875, 0.3217, 0.3753, 0.4849, 0.5657, 0.5231, 0.6262, 0.3841, 0.4484, 0.2968, 0.25, 0.4063, 0.4311, 0.3281, 0.3533, 0.1979, 0.1667, 0.09894, 0.08333, 0.0, 0.0, 0.1682, 0.1962, 0.2487, 0.275, 0.9375, 0.875, 0.9375, 0.875, 0.9688, 0.875, 0.9688, 0.875, 0.5938, 0.9583, 0.5625, 0.9583, 0.5625, 1.0, 0.5938, 1.0, 0.6875, 0.875, 0.7188, 0.875, 0.7188, 0.875, 0.6875, 0.875, 0.6875, 0.9167, 0.6562, 0.9167, 0.6562, 0.9583, 0.6875, 0.9583, 0.7188, 0.9583, 0.6875, 0.9583, 0.6875, 1.0, 0.7188, 1.0, 0.5312, 0.875, 0.5312, 0.875, 0.5625, 0.875, 0.5625, 0.875, 0.2968, 0.25, 0.25, 0.25, 0.25, 0.01, 0.2968, 0.01461, 0.6985, 0.6578, 0.6678, 0.6032, 0.9688, 0.875, 0.9688, 0.9167, 0.6562, 0.9583, 0.6562, 1.0, 0.625, 1.0, 0.625, 0.9583, 0.4849, 0.5657, 0.3217, 0.3753, 0.812, 0.7944, 0.8165, 0.8286, 0.5938, 0.9583, 0.5625, 0.9583, 0.5625, 1.0, 0.5938, 1.0, 0.76, 0.767, 0.7293, 0.7124, 0.9688, 0.9583, 0.9688, 1.0, 0.5625, 0.875, 0.5625, 0.875, 0.5312, 0.875, 0.5312, 0.875, 0.4717, 0.1582, 0.4691, 0.25, 0.4493, 0.25, 0.4496, 0.1167, 1.0, 0.875, 1.0, 0.9167, 0.9688, 0.9167, 0.9688, 0.875, 0.625, 0.875, 0.625, 0.875, 0.6562, 0.875, 0.6562, 0.875, 0.7188, 0.875, 0.7188, 0.9167, 0.6875, 0.9167, 0.6875, 0.875, 0.7812, 0.875, 0.7812, 0.875, 0.8125, 0.875, 0.8125, 0.875, 0.49, 0.25, 0.4854, 0.2032, 0.4717, 0.1582, 0.4691, 0.25, 0.7812, 0.875, 0.7812, 0.875, 0.7657, 0.875, 0.7665, 0.875, 0.7648, 0.8186, 0.8438, 0.875, 0.8125, 0.875, 0.7497, 0.8334, 0.75, 0.9167, 0.75, 0.9583, 0.7188, 0.9583, 0.7188, 0.9167, 0.6562, 0.9167, 0.625, 0.9167, 0.625, 0.9583, 0.6562, 0.9583, 0.8165, 0.8286, 0.812, 0.7944, 0.9062, 0.875, 0.875, 0.875, 0.9375, 0.875, 0.9688, 0.875, 0.9688, 0.875, 0.9375, 0.875, 0.3418, 0.02827, 0.2968, 0.01461, 0.2968, 0.25, 0.3435, 0.25, 0.9062, 0.875, 0.9062, 0.875, 0.9375, 0.875, 0.9375, 0.875, 0.625, 0.875, 0.625, 0.9167, 0.5938, 0.9167, 0.5938, 0.875, 0.9062, 0.875, 0.9062, 0.875, 0.9375, 0.875, 0.9375, 0.875, 0.1682, 0.1962, 0.3217, 0.3753, 0.3841, 0.4484, 0.2487, 0.275, 0.76, 0.767, 0.7293, 0.7124, 0.9688, 0.9583, 0.9688, 1.0, 0.6875, 0.9583, 0.6562, 0.9583, 0.6562, 1.0, 0.6875, 1.0, 0.2968, 0.4854, 0.2968, 0.4123, 0.25, 0.4154, 0.25, 0.49, 0.4717, 0.1582, 0.4496, 0.1167, 0.4493, 0.25, 0.4691, 0.25, 0.625, 0.875, 0.5938, 0.875, 0.5938, 0.9167, 0.625, 0.9167, 0.636, 0.7949, 0.6545, 0.842, 0.701, 0.9189, 0.6901, 0.8724, 0.9375, 0.875, 0.9375, 0.875, 0.9688, 0.875, 0.9688, 0.875, 0.7812, 0.875, 0.7812, 0.875, 0.7612, 0.875, 0.7609, 0.875, 0.4496, 0.1167, 0.4197, 0.08029, 0.4246, 0.25, 0.4493, 0.25, 0.5938, 0.9167, 0.5625, 0.9167, 0.5625, 0.9583, 0.5938, 0.9583, 0.6562, 0.875, 0.6562, 0.9167, 0.625, 0.9167, 0.625, 0.875, 0.5625, 0.875, 0.5625, 0.875, 0.5938, 0.875, 0.5938, 0.875, 0.5312, 0.875, 0.5, 0.875, 0.5, 0.875, 0.5312, 0.875, 0.8125, 0.875, 0.7812, 0.875, 0.7812, 0.875, 0.8125, 0.875, 0.5625, 0.875, 0.5625, 0.9167, 0.5312, 0.9167, 0.5312, 0.875, 0.75, 0.875, 0.75, 0.9167, 0.7188, 0.9167, 0.7188, 0.875, 0.2968, 0.25, 0.2968, 0.01461, 0.25, 0.01, 0.25, 0.25, 0.7812, 0.875, 0.7665, 0.875, 0.7657, 0.875, 0.7812, 0.875, 0.75, 0.875, 0.7188, 0.875, 0.7188, 0.875, 0.75, 0.875, 0.1979, 0.1667, 0.3281, 0.3533, 0.2487, 0.275, 0.09894, 0.08333, 0.75, 0.875, 0.75, 0.9167, 0.7188, 0.9167, 0.7188, 0.875, 0.7609, 0.875, 0.75, 0.875, 0.668, 0.7793, 0.7497, 0.8334, 0.9688, 0.875, 0.9375, 0.875, 0.9375, 0.875, 0.9688, 0.875, 0.8438, 0.875, 0.8125, 0.875, 0.8125, 0.875, 0.8438, 0.875, 0.9062, 0.875, 0.9062, 0.875, 0.9375, 0.875, 0.9375, 0.875, 0.75, 0.875, 0.7188, 0.875, 0.7188, 0.875, 0.75, 0.875, 0.625, 0.9167, 0.625, 0.9583, 0.5938, 0.9583, 0.5938, 0.9167, 0.6875, 0.9167, 0.6875, 0.9583, 0.6562, 0.9583, 0.6562, 0.9167, 0.6875, 0.875, 0.6875, 0.9167, 0.6562, 0.9167, 0.6562, 0.875, 0.5625, 0.875, 0.5625, 0.875, 0.5938, 0.875, 0.5938, 0.875, 0.6875, 0.875, 0.6562, 0.875, 0.6562, 0.9167, 0.6875, 0.9167, 0.8125, 0.875, 0.8125, 0.875, 0.8438, 0.875, 0.8438, 0.875, 0.9688, 0.875, 0.9688, 0.875, 1.0, 0.875, 1.0, 0.875, 0.75, 0.875, 0.75, 0.875, 0.7665, 0.875, 0.7612, 0.875, 0.49, 0.25, 0.4691, 0.25, 0.4717, 0.1582, 0.4854, 0.2032, 0.7188, 0.875, 0.7188, 0.875, 0.75, 0.875, 0.75, 0.875, 0.5312, 0.875, 0.5312, 0.9167, 0.5, 0.9167, 0.5, 0.875, 0.5312, 0.875, 0.5312, 0.875, 0.5, 0.875, 0.5, 0.875, 0.625, 0.875, 0.625, 0.875, 0.6562, 0.875, 0.6562, 0.875, 0.875, 0.875, 0.875, 0.875, 0.9062, 0.875, 0.9062, 0.875, 0.7188, 0.875, 0.7188, 0.9167, 0.6875, 0.9167, 0.6875, 0.875, 0.5625, 0.9167, 0.5625, 0.9583, 0.5312, 0.9583, 0.5312, 0.9167, 0.6875, 0.875, 0.6875, 0.875, 0.7188, 0.875, 0.7188, 0.875, 0.4448, 0.5207, 0.5036, 0.5923, 0.5965, 0.746, 0.5603, 0.6863, 0.75, 0.9167, 0.7188, 0.9167, 0.7188, 0.9583, 0.75, 0.9583, 0.6562, 0.875, 0.6562, 0.9167, 0.625, 0.9167, 0.625, 0.875, 0.2968, 0.25, 0.76, 0.767, 0.7293, 0.7124, 0.1979, 0.1667, 0.9688, 0.875, 0.9688, 0.875, 1.0, 0.875, 1.0, 0.875, 0.5938, 0.875, 0.5938, 0.9167, 0.5625, 0.9167, 0.5625, 0.875, 0.6562, 0.9583, 0.625, 0.9583, 0.625, 1.0, 0.6562, 1.0, 0.812, 0.7944, 0.7405, 0.7011, 0.9375, 0.875, 0.9062, 0.875, 0.625, 0.875, 0.625, 0.9167, 0.5938, 0.9167, 0.5938, 0.875, 0.875, 0.875, 0.8438, 0.875, 0.8438, 0.875, 0.875, 0.875, 0.3281, 0.3533, 0.4448, 0.5207, 0.5036, 0.5923, 0.4063, 0.4311, 0.5312, 0.9167, 0.5, 0.9167, 0.5, 0.9583, 0.5312, 0.9583, 0.5625, 0.875, 0.5312, 0.875, 0.5312, 0.875, 0.5625, 0.875, 0.5938, 0.875, 0.5625, 0.875, 0.5625, 0.875, 0.5938, 0.875, 0.6875, 0.875, 0.6875, 0.875, 0.6562, 0.875, 0.6562, 0.875, 0.09894, 0.08333, 0.0, 0.0, 0.1682, 0.1962, 0.2487, 0.275, 0.9688, 0.875, 0.9688, 0.875, 1.0, 0.875, 1.0, 0.875, 0.8438, 0.875, 0.8438, 0.875, 0.875, 0.875, 0.875, 0.875, 0.6562, 0.875, 0.6875, 0.875, 0.6875, 0.875, 0.6562, 0.875, 0.1682, 0.1962, 0.7405, 0.7011, 0.6678, 0.6032, 0.0, 0.0, 0.9688, 0.875, 0.9375, 0.875, 0.9375, 0.875, 0.9688, 0.875, 0.75, 0.875, 0.7188, 0.875, 0.7188, 0.9167, 0.75, 0.9167, 0.7293, 0.7124, 0.7293, 0.7124, 0.9688, 0.9583, 1.0, 0.9583, 0.6875, 0.875, 0.6562, 0.875, 0.6562, 0.9167, 0.6875, 0.9167, 0.6901, 0.8724, 0.75, 0.9583, 0.75, 1.0, 0.701, 0.9189, 1.0, 0.9583, 1.0, 1.0, 0.9688, 1.0, 0.9688, 0.9583, 0.7188, 0.9583, 0.7188, 1.0, 0.6875, 1.0, 0.6875, 0.9583, 0.875, 0.875, 0.875, 0.875, 0.8438, 0.875, 0.8438, 0.875, 0.5625, 0.875, 0.5312, 0.875, 0.5312, 0.875, 0.5625, 0.875, 0.668, 0.7793, 0.6016, 0.7019, 0.7648, 0.8186, 0.7497, 0.8334, 0.3833, 0.05045, 0.3418, 0.02827, 0.3435, 0.25, 0.385, 0.25, 0.4448, 0.5207, 0.5603, 0.6863, 0.5965, 0.746, 0.5036, 0.5923, 0.6016, 0.7019, 0.7648, 0.8186, 0.8165, 0.8286, 0.4849, 0.5657, 0.7188, 0.875, 0.7188, 0.875, 0.6875, 0.875, 0.6875, 0.875, 0.6562, 0.875, 0.6562, 0.875, 0.625, 0.875, 0.625, 0.875, 0.9062, 0.875, 0.9062, 0.875, 0.9375, 0.875, 0.9375, 0.875, 0.5938, 0.875, 0.5938, 0.875, 0.5625, 0.875, 0.5625, 0.875, 0.875, 0.875, 0.875, 0.875, 0.8438, 0.875, 0.8438, 0.875, 0.6791, 0.8259, 0.75, 0.9167, 0.75, 0.9583, 0.6901, 0.8724, 0.6901, 0.8724, 0.75, 0.9583, 0.75, 1.0, 0.701, 0.9189, 0.75, 0.875, 0.7612, 0.875, 0.7665, 0.875, 0.75, 0.875, 0.75, 0.9583, 0.7188, 0.9583, 0.7188, 1.0, 0.75, 1.0, 0.5312, 0.875, 0.5625, 0.875, 0.5625, 0.875, 0.5312, 0.875, 0.9688, 0.875, 0.9688, 0.875, 0.9375, 0.875, 0.9375, 0.875, 0.2487, 0.275, 0.3841, 0.4484, 0.4448, 0.5207, 0.3281, 0.3533, 0.7188, 0.875, 0.7188, 0.875, 0.6875, 0.875, 0.6875, 0.875, 0.9062, 0.875, 0.9062, 0.875, 0.875, 0.875, 0.875, 0.875, 0.9688, 0.875, 0.9688, 0.875, 0.9375, 0.875, 0.9375, 0.875, 0.6875, 0.875, 0.6875, 0.875, 0.6562, 0.875, 0.6562, 0.875, 0.7188, 0.9583, 0.6875, 0.9583, 0.6875, 1.0, 0.7188, 1.0, 0.6985, 0.6578, 1.0, 0.9167, 0.9688, 0.9167, 0.6985, 0.6578, 0.6184, 0.7482, 0.6791, 0.8259, 0.6901, 0.8724, 0.636, 0.7949, 0.9062, 0.875, 0.9375, 0.875, 0.9375, 0.875, 0.9062, 0.875, 0.2968, 0.4854, 0.25, 0.49, 0.25, 0.4154, 0.2968, 0.4123, 0.3281, 0.3533, 0.4448, 0.5207, 0.5036, 0.5923, 0.4063, 0.4311, 0.8125, 0.875, 0.8125, 0.875, 0.7812, 0.875, 0.7812, 0.875, 0.625, 0.875, 0.625, 0.875, 0.5938, 0.875, 0.5938, 0.875, 0.8438, 0.875, 0.8438, 0.875, 0.8125, 0.875, 0.8125, 0.875, 0.1682, 0.1962, 0.3217, 0.3753, 0.3841, 0.4484, 0.2487, 0.275, 0.3217, 0.3753, 0.4849, 0.5657, 0.5231, 0.6262, 0.3841, 0.4484, 0.4849, 0.5657, 0.6016, 0.7019, 0.6184, 0.7482, 0.5231, 0.6262, 0.3833, 0.05045, 0.3418, 0.02827, 0.3435, 0.25, 0.385, 0.25, 0.6875, 0.875, 0.6875, 0.875, 0.6562, 0.875, 0.6562, 0.875, 0.5938, 0.875, 0.5938, 0.875, 0.5625, 0.875, 0.5625, 0.875, 0.6985, 0.6578, 0.9688, 0.9167, 0.9688, 0.875, 0.6678, 0.6032, 0.2968, 0.25, 0.1979, 0.1667, 0.3281, 0.3533, 0.4063, 0.4311, 0.8438, 0.875, 0.875, 0.875, 0.875, 0.875, 0.8438, 0.875, 0.3418, 0.02827, 0.2968, 0.01461, 0.2968, 0.25, 0.3435, 0.25, 0.75, 0.875, 0.75, 0.875, 0.7188, 0.875, 0.7188, 0.875, 0.5603, 0.6863, 0.636, 0.7949, 0.6545, 0.842, 0.5965, 0.746, 0.5312, 0.875, 0.5625, 0.875, 0.5625, 0.875, 0.5312, 0.875, 0.2968, 0.25, 0.4063, 0.4311, 0.3281, 0.3533, 0.1979, 0.1667, 0.5231, 0.6262, 0.6184, 0.7482, 0.636, 0.7949, 0.5603, 0.6863, 0.9688, 0.875, 1.0, 0.875, 1.0, 0.875, 0.9688, 0.875, 0.6562, 0.875, 0.625, 0.875, 0.625, 0.9167, 0.6562, 0.9167, 0.5312, 0.875, 0.5312, 0.875, 0.5, 0.875, 0.5, 0.875, 0.5938, 0.875, 0.5938, 0.875, 0.5625, 0.875, 0.5625, 0.875, 0.625, 0.875, 0.625, 0.875, 0.5938, 0.875, 0.5938, 0.875, 0.5625, 0.875, 0.5625, 0.875, 0.5312, 0.875, 0.5312, 0.875, 0.5625, 0.9583, 0.5625, 1.0, 0.5312, 1.0, 0.5312, 0.9583, 0.8125, 0.875, 0.8125, 0.875, 0.7812, 0.875, 0.7812, 0.875, 0.6562, 0.875, 0.6875, 0.875, 0.6875, 0.875, 0.6562, 0.875, 0.7648, 0.8186, 0.8438, 0.875, 0.8125, 0.875, 0.7497, 0.8334, 0.5312, 0.875, 0.5, 0.875, 0.5, 0.875, 0.5312, 0.875, 0.668, 0.7793, 0.75, 0.875, 0.75, 0.9167, 0.6791, 0.8259, 0.3418, 0.02827, 0.3435, 0.25, 0.2968, 0.25, 0.2968, 0.01461, 0.4849, 0.5657, 0.6016, 0.7019, 0.6184, 0.7482, 0.5231, 0.6262, 1.0, 0.9583, 0.9688, 0.9583, 0.9688, 1.0, 1.0, 1.0, 0.625, 0.9583, 0.5938, 0.9583, 0.5938, 1.0, 0.625, 1.0, 0.2968, 0.4123, 0.25, 0.4154, 0.25, 0.25, 0.2968, 0.25, 0.8438, 0.875, 0.8438, 0.875, 0.8125, 0.875, 0.8125, 0.875, 0.6985, 0.6578, 0.9688, 0.9167, 0.9688, 0.875, 0.6678, 0.6032, 0.625, 0.9583, 0.5938, 0.9583, 0.5938, 1.0, 0.625, 1.0, 0.2487, 0.275, 0.3841, 0.4484, 0.4448, 0.5207, 0.3281, 0.3533, 0.5938, 0.875, 0.5625, 0.875, 0.5625, 0.9167, 0.5938, 0.9167, 0.5938, 0.875, 0.625, 0.875, 0.625, 0.875, 0.5938, 0.875, 0.5625, 0.875, 0.5938, 0.875, 0.5938, 0.875, 0.5625, 0.875, 0.75, 0.875, 0.7612, 0.875, 0.7665, 0.875, 0.75, 0.875, 0.2487, 0.275, 0.3281, 0.3533, 0.4448, 0.5207, 0.3841, 0.4484, 0.6562, 0.875, 0.625, 0.875, 0.625, 0.875, 0.6562, 0.875, 0.4197, 0.08029, 0.3833, 0.05045, 0.385, 0.25, 0.4246, 0.25, 0.7293, 0.7124, 0.6985, 0.6578, 0.6985, 0.6578, 0.7293, 0.7124, 0.7609, 0.875, 0.7497, 0.8334, 0.668, 0.7793, 0.75, 0.875, 0.5938, 0.9167, 0.5938, 0.9583, 0.5625, 0.9583, 0.5625, 0.9167, 0.9062, 0.875, 0.875, 0.875, 0.875, 0.875, 0.9062, 0.875, 0.6016, 0.7019, 0.668, 0.7793, 0.6791, 0.8259, 0.6184, 0.7482, 0.09894, 0.08333, 0.6985, 0.6578, 0.6678, 0.6032, 0.0, 0.0, 0.7405, 0.7011, 0.6678, 0.6032, 0.9688, 0.875, 0.9375, 0.875, 0.636, 0.7949, 0.6901, 0.8724, 0.701, 0.9189, 0.6545, 0.842, 0.9688, 0.875, 0.9688, 0.875, 1.0, 0.875, 1.0, 0.875, 0.4496, 0.1167, 0.4493, 0.25, 0.4246, 0.25, 0.4197, 0.08029, 0.75, 0.9583, 0.7188, 0.9583, 0.7188, 1.0, 0.75, 1.0, 0.7188, 0.9167, 0.6875, 0.9167, 0.6875, 0.9583, 0.7188, 0.9583, 0.6562, 0.9583, 0.625, 0.9583, 0.625, 1.0, 0.6562, 1.0, 0.6562, 0.9583, 0.6562, 1.0, 0.625, 1.0, 0.625, 0.9583, 0.8125, 0.875, 0.7812, 0.875, 0.7812, 0.875, 0.8125, 0.875, 0.6562, 0.875, 0.6562, 0.875, 0.625, 0.875, 0.625, 0.875, 0.5, 0.875, 0.5312, 0.875, 0.5312, 0.875, 0.5, 0.875, 0.3217, 0.3753, 0.812, 0.7944, 0.7405, 0.7011, 0.1682, 0.1962, 1.0, 0.9583, 0.9688, 0.9583, 0.9688, 1.0, 1.0, 1.0, 0.3841, 0.4484, 0.4448, 0.5207, 0.5603, 0.6863, 0.5231, 0.6262, 0.7188, 0.9167, 0.6875, 0.9167, 0.6875, 0.9583, 0.7188, 0.9583, 0.5312, 0.875, 0.5, 0.875, 0.5, 0.9167, 0.5312, 0.9167, 0.1979, 0.1667, 0.09894, 0.08333, 0.6985, 0.6578, 0.7293, 0.7124, 0.2968, 0.25, 0.1979, 0.1667, 0.7293, 0.7124, 0.76, 0.767, 0.625, 0.875, 0.6562, 0.875, 0.6562, 0.875, 0.625, 0.875, 0.1979, 0.1667, 0.09894, 0.08333, 0.6985, 0.6578, 0.7293, 0.7124, 0.1979, 0.1667, 0.7293, 0.7124, 0.6985, 0.6578, 0.09894, 0.08333, 0.6562, 0.875, 0.625, 0.875, 0.625, 0.9167, 0.6562, 0.9167, 0.09894, 0.08333, 0.0, 0.0, 0.6678, 0.6032, 0.6985, 0.6578, 0.2968, 0.4854, 0.25, 0.49, 0.25, 0.4154, 0.2968, 0.4123, 0.6985, 0.6578, 0.6985, 0.6578, 0.9688, 0.9167, 1.0, 0.9167, 0.7293, 0.7124, 1.0, 0.9583, 0.9688, 0.9583, 0.7293, 0.7124, 0.5, 0.875, 0.5312, 0.875, 0.5312, 0.875, 0.5, 0.875, 0.7405, 0.7011, 0.9375, 0.875, 0.9688, 0.875, 0.6678, 0.6032, 0.3281, 0.3533, 0.4063, 0.4311, 0.5036, 0.5923, 0.4448, 0.5207, 0.2487, 0.275, 0.3281, 0.3533, 0.4448, 0.5207, 0.3841, 0.4484, 0.1682, 0.1962, 0.2487, 0.275, 0.3841, 0.4484, 0.3217, 0.3753, 0.3418, 0.02827, 0.3435, 0.25, 0.2968, 0.25, 0.2968, 0.01461, 0.812, 0.7944, 0.9062, 0.875, 0.9375, 0.875, 0.7405, 0.7011, 0.4448, 0.5207, 0.5036, 0.5923, 0.5965, 0.746, 0.5603, 0.6863, 0.3841, 0.4484, 0.4448, 0.5207, 0.5603, 0.6863, 0.5231, 0.6262, 0.3833, 0.05045, 0.385, 0.25, 0.3435, 0.25, 0.3418, 0.02827, 0.3217, 0.3753, 0.3841, 0.4484, 0.5231, 0.6262, 0.4849, 0.5657, 0.5231, 0.6262, 0.5603, 0.6863, 0.636, 0.7949, 0.6184, 0.7482, 0.4849, 0.5657, 0.5231, 0.6262, 0.6184, 0.7482, 0.6016, 0.7019, 0.5603, 0.6863, 0.5965, 0.746, 0.6545, 0.842, 0.636, 0.7949, 0.4197, 0.08029, 0.4246, 0.25, 0.385, 0.25, 0.3833, 0.05045, 0.6016, 0.7019, 0.7648, 0.8186, 0.8165, 0.8286, 0.4849, 0.5657, 0.6184, 0.7482, 0.636, 0.7949, 0.6901, 0.8724, 0.6791, 0.8259, 0.6016, 0.7019, 0.6184, 0.7482, 0.6791, 0.8259, 0.668, 0.7793, 0.636, 0.7949, 0.6545, 0.842, 0.701, 0.9189, 0.6901, 0.8724, 0.4496, 0.1167, 0.4493, 0.25, 0.4246, 0.25, 0.4197, 0.08029, 0.668, 0.7793, 0.7497, 0.8334, 0.7648, 0.8186, 0.6016, 0.7019, 0.6901, 0.8724, 0.701, 0.9189, 0.75, 1.0, 0.75, 0.9583, 0.6791, 0.8259, 0.6901, 0.8724, 0.75, 0.9583, 0.75, 0.9167, 0.4717, 0.1582, 0.4691, 0.25, 0.4493, 0.25, 0.4496, 0.1167, 0.668, 0.7793, 0.6791, 0.8259, 0.75, 0.9167, 0.75, 0.875, 0.2968, 0.25, 0.25, 0.25, 0.25, 0.01, 0.2968, 0.01461, 0.7293, 0.7124, 0.6985, 0.6578, 0.6985, 0.6578, 0.7293, 0.7124, 0.7293, 0.7124, 0.7293, 0.7124, 0.9688, 0.9583, 1.0, 0.9583, 0.6875, 0.9583, 0.6562, 0.9583, 0.6562, 1.0, 0.6875, 1.0, 0.8438, 0.875, 0.8125, 0.875, 0.8125, 0.875, 0.8438, 0.875, 0.9688, 0.875, 0.9688, 0.875, 1.0, 0.875, 1.0, 0.875, 0.875, 0.875, 0.8438, 0.875, 0.8438, 0.875, 0.875, 0.875, 0.875, 0.875, 0.9062, 0.875, 0.9062, 0.875, 0.875, 0.875, 0.9062, 0.875, 0.875, 0.875, 0.875, 0.875, 0.9062, 0.875, 0.7188, 0.875, 0.7188, 0.875, 0.6875, 0.875, 0.6875, 0.875, 0.9688, 0.875, 0.9375, 0.875, 0.9375, 0.875, 0.9688, 0.875, 0.9062, 0.875, 0.9062, 0.875, 0.9375, 0.875, 0.9375, 0.875, 0.1979, 0.1667, 0.09894, 0.08333, 0.2487, 0.275, 0.3281, 0.3533, 0.7188, 0.875, 0.6875, 0.875, 0.6875, 0.875, 0.7188, 0.875, 0.6875, 0.875, 0.6875, 0.9167, 0.6562, 0.9167, 0.6562, 0.875, 0.5312, 0.875, 0.5, 0.875, 0.5, 0.875, 0.5312, 0.875, 0.6875, 0.875, 0.6562, 0.875, 0.6562, 0.875, 0.6875, 0.875, 0.6562, 0.875, 0.625, 0.875, 0.625, 0.875, 0.6562, 0.875, 0.75, 0.875, 0.7188, 0.875, 0.7188, 0.875, 0.75, 0.875, 0.625, 0.875, 0.5938, 0.875, 0.5938, 0.875, 0.625, 0.875, 0.6985, 0.6578, 1.0, 0.9167, 0.9688, 0.9167, 0.6985, 0.6578, 0.7188, 0.875, 0.75, 0.875, 0.75, 0.875, 0.7188, 0.875, 0.5938, 0.875, 0.5938, 0.875, 0.625, 0.875, 0.625, 0.875, 0.09894, 0.08333, 0.0, 0.0, 0.6678, 0.6032, 0.6985, 0.6578, 0.6985, 0.6578, 0.6678, 0.6032, 0.9688, 0.875, 0.9688, 0.9167, 0.625, 0.875, 0.625, 0.875, 0.5938, 0.875, 0.5938, 0.875, 0.812, 0.7944, 0.9062, 0.875, 0.9375, 0.875, 0.7405, 0.7011, 0.2968, 0.25, 0.1979, 0.1667, 0.7293, 0.7124, 0.76, 0.767, 0.8438, 0.875, 0.8438, 0.875, 0.8125, 0.875, 0.8125, 0.875, 0.7812, 0.875, 0.7665, 0.875, 0.7657, 0.875, 0.7812, 0.875, 0.8125, 0.875, 0.7812, 0.875, 0.7812, 0.875, 0.8125, 0.875, 0.8165, 0.8286, 0.875, 0.875, 0.9062, 0.875, 0.812, 0.7944, 0.5625, 0.9167, 0.5625, 0.9583, 0.5312, 0.9583, 0.5312, 0.9167, 0.5938, 0.875, 0.5625, 0.875, 0.5625, 0.875, 0.5938, 0.875, 0.5625, 0.875, 0.5312, 0.875, 0.5312, 0.875, 0.5625, 0.875, 0.5625, 0.9167, 0.5312, 0.9167, 0.5312, 0.9583, 0.5625, 0.9583, 0.7812, 0.875, 0.7812, 0.875, 0.7612, 0.875, 0.7609, 0.875, 0.8165, 0.8286, 0.875, 0.875, 0.8438, 0.875, 0.7648, 0.8186, 0.625, 0.875, 0.625, 0.875, 0.5938, 0.875, 0.5938, 0.875, 0.2968, 0.25, 0.76, 0.767, 0.7293, 0.7124, 0.1979, 0.1667, 0.5603, 0.6863, 0.636, 0.7949, 0.6545, 0.842, 0.5965, 0.746, 0.5938, 0.875, 0.625, 0.875, 0.625, 0.875, 0.5938, 0.875, 0.7188, 0.875, 0.6875, 0.875, 0.6875, 0.9167, 0.7188, 0.9167, 0.9062, 0.875, 0.9375, 0.875, 0.9375, 0.875, 0.9062, 0.875, 0.6562, 0.875, 0.6562, 0.875, 0.625, 0.875, 0.625, 0.875, 0.9688, 0.875, 0.9688, 0.875, 1.0, 0.875, 1.0, 0.875, 0.6016, 0.7019, 0.4849, 0.5657, 0.8165, 0.8286, 0.7648, 0.8186, 0.6016, 0.7019, 0.668, 0.7793, 0.6791, 0.8259, 0.6184, 0.7482, 0.4197, 0.08029, 0.3833, 0.05045, 0.385, 0.25, 0.4246, 0.25, 0.2968, 0.4854, 0.2968, 0.4123, 0.25, 0.4154, 0.25, 0.49, 0.75, 0.875, 0.7188, 0.875, 0.7188, 0.9167, 0.75, 0.9167, 0.9688, 0.875, 0.9688, 0.875, 0.9375, 0.875, 0.9375, 0.875, 0.3217, 0.3753, 0.1682, 0.1962, 0.7405, 0.7011, 0.812, 0.7944, 0.6875, 0.875, 0.6875, 0.875, 0.6562, 0.875, 0.6562, 0.875, 0.625, 0.875, 0.5938, 0.875, 0.5938, 0.9167, 0.625, 0.9167, 0.875, 0.875, 0.875, 0.875, 0.8438, 0.875, 0.8438, 0.875, 0.625, 0.875, 0.6562, 0.875, 0.6562, 0.875, 0.625, 0.875, 0.3833, 0.05045, 0.385, 0.25, 0.3435, 0.25, 0.3418, 0.02827, 0.6562, 0.9167, 0.625, 0.9167, 0.625, 0.9583, 0.6562, 0.9583, 0.7188, 0.875, 0.6875, 0.875, 0.6875, 0.9167, 0.7188, 0.9167, 0.8125, 0.875, 0.8125, 0.875, 0.7812, 0.875, 0.7812, 0.875, 0.6184, 0.7482, 0.636, 0.7949, 0.6901, 0.8724, 0.6791, 0.8259, 0.2968, 0.25, 0.2968, 0.01461, 0.25, 0.01, 0.25, 0.25, 0.3217, 0.3753, 0.812, 0.7944, 0.7405, 0.7011, 0.1682, 0.1962, 0.1682, 0.1962, 0.7405, 0.7011, 0.6678, 0.6032, 0.0, 0.0, 0.8165, 0.8286, 0.7648, 0.8186, 0.8438, 0.875, 0.875, 0.875, 0.4849, 0.5657, 0.8165, 0.8286, 0.812, 0.7944, 0.3217, 0.3753, 0.8165, 0.8286, 0.875, 0.875, 0.9062, 0.875, 0.812, 0.7944, 0.7648, 0.8186, 0.7497, 0.8334, 0.8125, 0.875, 0.8438, 0.875, 0.7609, 0.875, 0.7497, 0.8334, 0.668, 0.7793, 0.75, 0.875, 0.6875, 0.9583, 0.6875, 1.0, 0.6562, 1.0, 0.6562, 0.9583, 0.9688, 0.875, 1.0, 0.875, 1.0, 0.875, 0.9688, 0.875, 0.5312, 0.9167, 0.5312, 0.9583, 0.5, 0.9583, 0.5, 0.9167, 0.3281, 0.3533, 0.4063, 0.4311, 0.5036, 0.5923, 0.4448, 0.5207, 0.5938, 0.875, 0.5938, 0.875, 0.5625, 0.875, 0.5625, 0.875, 0.875, 0.875, 0.8438, 0.875, 0.8438, 0.875, 0.875, 0.875, 0.5625, 0.875, 0.5625, 0.875, 0.5312, 0.875, 0.5312, 0.875, 0.668, 0.7793, 0.7497, 0.8334, 0.7648, 0.8186, 0.6016, 0.7019, 0.8438, 0.875, 0.875, 0.875, 0.875, 0.875, 0.8438, 0.875, 0.668, 0.7793, 0.75, 0.875, 0.75, 0.9167, 0.6791, 0.8259, 0.6562, 0.875, 0.625, 0.875, 0.625, 0.875, 0.6562, 0.875, 0.5938, 0.875, 0.5625, 0.875, 0.5625, 0.875, 0.5938, 0.875, 0.6901, 0.8724, 0.701, 0.9189, 0.75, 1.0, 0.75, 0.9583, 0.7188, 0.875, 0.6875, 0.875, 0.6875, 0.875, 0.7188, 0.875, 0.4496, 0.1167, 0.4197, 0.08029, 0.4246, 0.25, 0.4493, 0.25, 0.9062, 0.875, 0.875, 0.875, 0.875, 0.875, 0.9062, 0.875, 0.875, 0.875, 0.8438, 0.875, 0.8438, 0.875, 0.875, 0.875, 0.75, 0.875, 0.75, 0.875, 0.7665, 0.875, 0.7612, 0.875, 0.6791, 0.8259, 0.6901, 0.8724, 0.75, 0.9583, 0.75, 0.9167, 0.5312, 0.875, 0.5, 0.875, 0.5, 0.9167, 0.5312, 0.9167, 0.5312, 0.875, 0.5312, 0.9167, 0.5, 0.9167, 0.5, 0.875, 0.5938, 0.875, 0.5938, 0.9167, 0.5625, 0.9167, 0.5625, 0.875, 0.75, 0.9583, 0.75, 1.0, 0.7188, 1.0, 0.7188, 0.9583, 0.625, 0.9583, 0.625, 1.0, 0.5938, 1.0, 0.5938, 0.9583, 0.6016, 0.7019, 0.6184, 0.7482, 0.6791, 0.8259, 0.668, 0.7793, 0.8125, 0.875, 0.7812, 0.875, 0.7812, 0.875, 0.8125, 0.875, 0.5312, 0.875, 0.5312, 0.875, 0.5625, 0.875, 0.5625, 0.875, 0.668, 0.7793, 0.6791, 0.8259, 0.75, 0.9167, 0.75, 0.875, 0.8438, 0.875, 0.8125, 0.875, 0.8125, 0.875, 0.8438, 0.875, 0.6875, 0.875, 0.6562, 0.875, 0.6562, 0.875, 0.6875, 0.875, 0.625, 0.875, 0.5938, 0.875, 0.5938, 0.875, 0.625, 0.875, 0.5938, 0.875, 0.5625, 0.875, 0.5625, 0.875, 0.5938, 0.875, 0.9062, 0.875, 0.9062, 0.875, 0.9375, 0.875, 0.9375, 0.875, 0.1979, 0.1667, 0.7293, 0.7124, 0.6985, 0.6578, 0.09894, 0.08333, 0.6875, 0.875, 0.6562, 0.875, 0.6562, 0.875, 0.6875, 0.875, 0.4849, 0.5657, 0.5231, 0.6262, 0.6184, 0.7482, 0.6016, 0.7019, 0.2968, 0.4123, 0.2968, 0.25, 0.25, 0.25, 0.25, 0.4154, 0.5625, 0.875, 0.5312, 0.875, 0.5312, 0.9167, 0.5625, 0.9167, 0.76, 0.767, 0.9688, 1.0, 0.9688, 0.9583, 0.7293, 0.7124, 0.8125, 0.875, 0.8438, 0.875, 0.8438, 0.875, 0.8125, 0.875, 1.0, 0.875, 0.9688, 0.875, 0.9688, 0.9167, 1.0, 0.9167, 0.5625, 0.875, 0.5938, 0.875, 0.5938, 0.875, 0.5625, 0.875, 0.625, 0.9167, 0.5938, 0.9167, 0.5938, 0.9583, 0.625, 0.9583, 0.5625, 0.9583, 0.5312, 0.9583, 0.5312, 1.0, 0.5625, 1.0, 0.75, 0.875, 0.75, 0.875, 0.7188, 0.875, 0.7188, 0.875, 0.7188, 0.875, 0.75, 0.875, 0.75, 0.875, 0.7188, 0.875, 0.9062, 0.875, 0.9375, 0.875, 0.9375, 0.875, 0.9062, 0.875, 0.6875, 0.875, 0.7188, 0.875, 0.7188, 0.875, 0.6875, 0.875, 0.875, 0.875, 0.9062, 0.875, 0.9062, 0.875, 0.875, 0.875, 0.9688, 0.875, 1.0, 0.875, 1.0, 0.875, 0.9688, 0.875, 0.875, 0.875, 0.875, 0.875, 0.8438, 0.875, 0.8438, 0.875, 0.4717, 0.1582, 0.4496, 0.1167, 0.4493, 0.25, 0.4691, 0.25, 0.7293, 0.7124, 0.7293, 0.7124, 0.6985, 0.6578, 0.6985, 0.6578, 0.7293, 0.7124, 1.0, 0.9583, 0.9688, 0.9583, 0.7293, 0.7124, 0.6791, 0.8259, 0.75, 0.9167, 0.75, 0.9583, 0.6901, 0.8724, 0.668, 0.7793, 0.6016, 0.7019, 0.7648, 0.8186, 0.7497, 0.8334, 0.7657, 0.875, 0.7665, 0.875, 0.75, 0.875, 0.75, 0.875, 0.7612, 0.875, 0.7665, 0.875, 0.7812, 0.875, 0.7812, 0.875, 0.1682, 0.1962, 0.2487, 0.275, 0.3841, 0.4484, 0.3217, 0.3753, 0.7612, 0.875, 0.7609, 0.875, 0.75, 0.875, 0.75, 0.875, 0.6985, 0.6578, 0.6985, 0.6578, 0.9688, 0.9167, 1.0, 0.9167, 0.7188, 0.9167, 0.7188, 0.9583, 0.6875, 0.9583, 0.6875, 0.9167, 0.9688, 0.875, 0.9375, 0.875, 0.9375, 0.875, 0.9688, 0.875, 0.7648, 0.8186, 0.7497, 0.8334, 0.8125, 0.875, 0.8438, 0.875, 0.6875, 0.875, 0.6875, 0.875, 0.7188, 0.875, 0.7188, 0.875, 0.875, 0.875, 0.875, 0.875, 0.9062, 0.875, 0.9062, 0.875, 1.0, 0.875, 1.0, 0.9167, 0.9688, 0.9167, 0.9688, 0.875, 0.625, 0.9167, 0.625, 0.9583, 0.5938, 0.9583, 0.5938, 0.9167, 0.75, 0.875, 0.7188, 0.875, 0.7188, 0.875, 0.75, 0.875, 0.8125, 0.875, 0.8125, 0.875, 0.8438, 0.875, 0.8438, 0.875, 0.5625, 0.875, 0.5625, 0.9167, 0.5312, 0.9167, 0.5312, 0.875, 0.7657, 0.875, 0.75, 0.875, 0.75, 0.875, 0.7665, 0.875, 0.7612, 0.875, 0.7812, 0.875, 0.7812, 0.875, 0.7665, 0.875, 0.7612, 0.875, 0.75, 0.875, 0.75, 0.875, 0.7609, 0.875, 0.7657, 0.875, 0.75, 0.875, 0.75, 0.875, 0.7665, 0.875, 0.7612, 0.875, 0.7812, 0.875, 0.7812, 0.875, 0.7665, 0.875, 0.7612, 0.875, 0.75, 0.875, 0.75, 0.875, 0.7609, 0.875, 0.7657, 0.875, 0.7665, 0.875, 0.75, 0.875, 0.75, 0.875, 0.7612, 0.875, 0.7665, 0.875, 0.7812, 0.875, 0.7812, 0.875, 0.7612, 0.875, 0.7609, 0.875, 0.75, 0.875, 0.75, 0.875])
me_cylinder_001.update()

# ---- objects
ob_cylinder = bpy.data.objects.new('Cylinder', me_cylinder_001)

# ---- transforms, parenting, visibility, modifiers, constraints
ob_cylinder.location = (0.0, 0.0, 0.0)
_m = ob_cylinder.modifiers.new('Bevel', 'BEVEL')
_m.width = 0.02
_m.width_pct = 0.02
_m.segments = 3
_m.miter_outer = 'MITER_ARC'
_m = ob_cylinder.modifiers.new('Subdivision', 'SUBSURF')
_m.levels = 2

# ---- collection membership
col_collection.objects.link(ob_cylinder)

# ---- scene / render settings (as saved in the file)
scene.frame_start = 1; scene.frame_end = 250; scene.frame_set(5)
scene.render.engine = 'BLENDER_EEVEE_NEXT'
scene.cycles.sampling_pattern = 'TABULATED_SOBOL'
bpy.context.view_layer.update()

# ---- added for rendering (the .blend has no active camera and no usable light): camera, sun
cam_auto = bpy.data.cameras.new('AutoCamera')
cam_auto.lens = 50.0
cam_auto.sensor_width = 36.0
cam_auto.clip_end = 1000.0
ob_auto_camera = bpy.data.objects.new('AutoCamera', cam_auto)
scene.collection.objects.link(ob_auto_camera)
ob_auto_camera.location = (5.03068, -6.03682, 4.02455)
ob_auto_camera.rotation_euler = (1.09748, -7.21219e-08, 0.694738)
scene.camera = ob_auto_camera
light_auto_sun = bpy.data.lights.new('AutoSun', 'SUN')
light_auto_sun.energy = 3.0
light_auto_sun.angle = 0.0523599
ob_auto_sun = bpy.data.objects.new('AutoSun', light_auto_sun)
scene.collection.objects.link(ob_auto_sun)
ob_auto_sun.rotation_euler = (0.872665, 0.174533, 0.523599)
bpy.context.view_layer.update()
